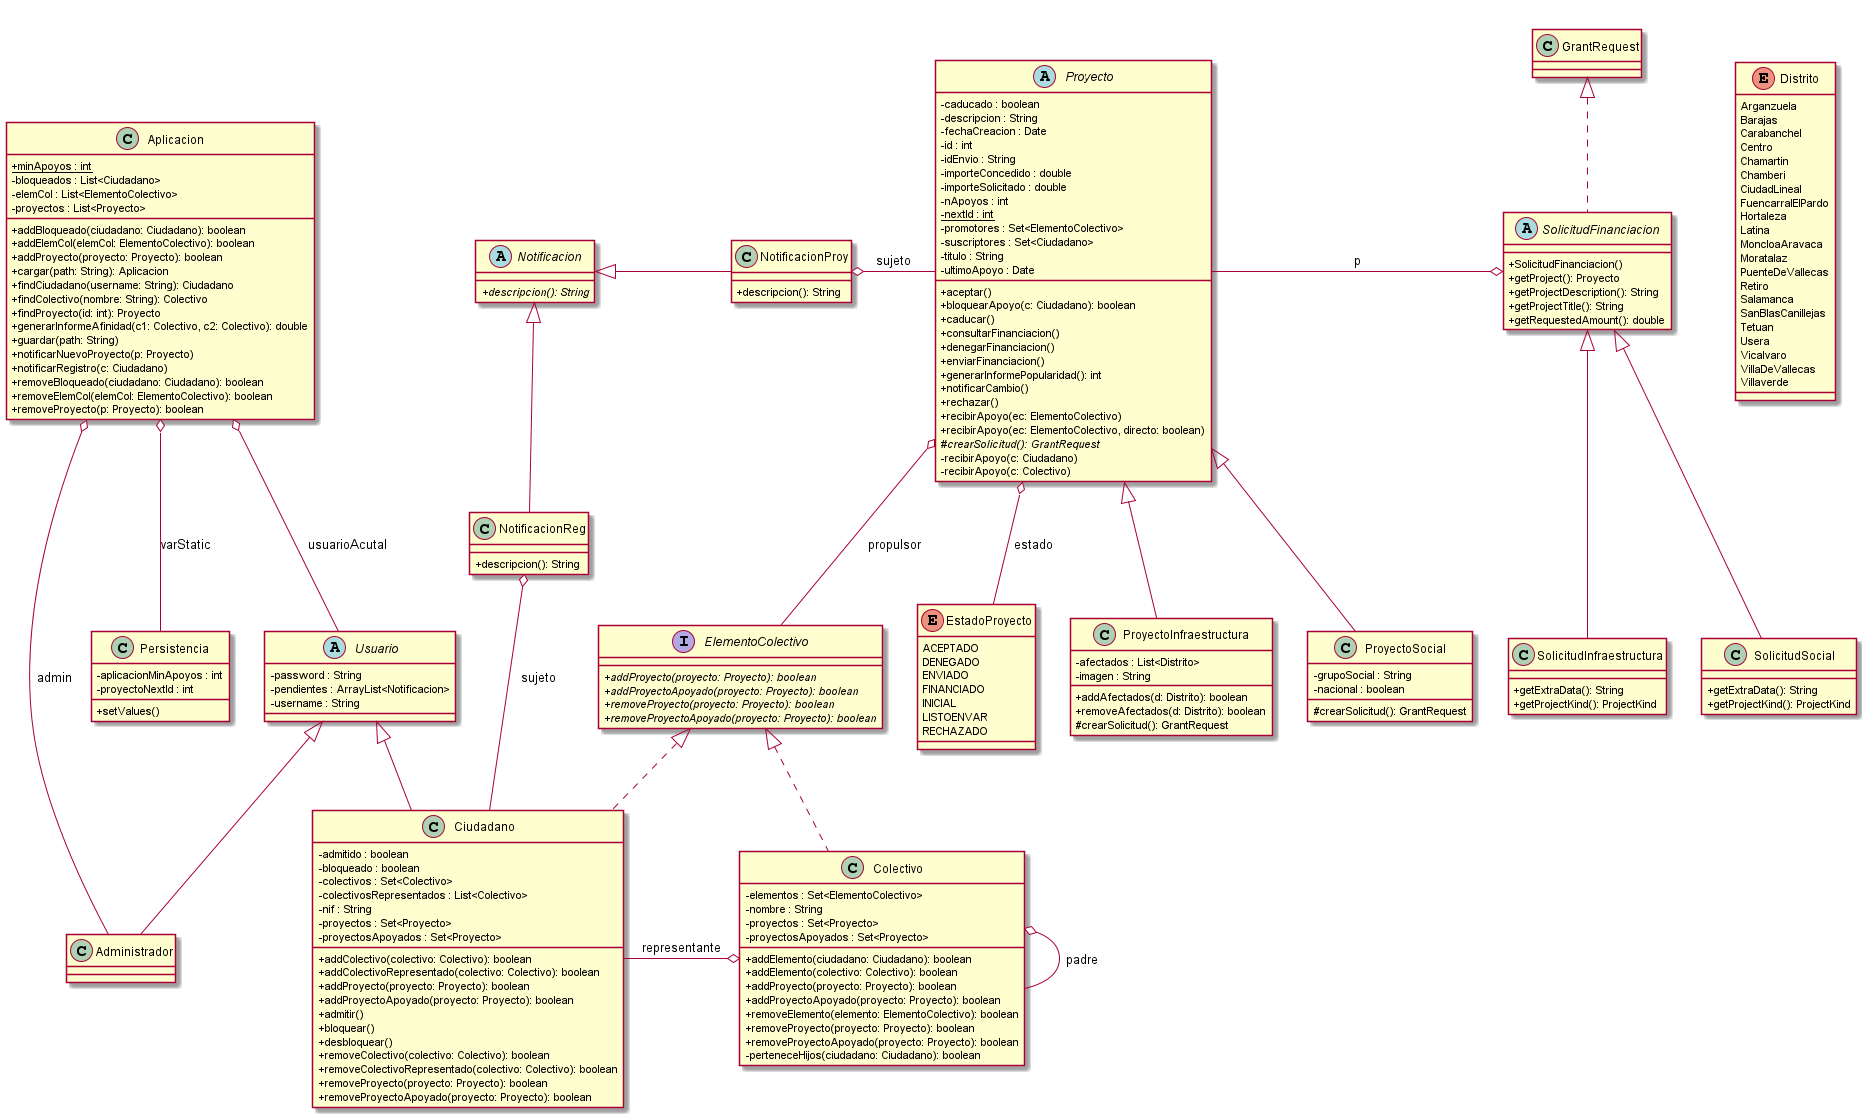

The diagram above was rendered by PlantUML. Its source (embedded in the PNG):
@startuml

title __CLASES's Class Diagram__\n

skinparam classAttributeIconSize 0

      class Administrador {
      }
  
      class Aplicacion {
          {static} + minApoyos : int
          - bloqueados : List<Ciudadano>
          - elemCol : List<ElementoColectivo>
          - proyectos : List<Proyecto>
          + addBloqueado(ciudadano: Ciudadano): boolean
          + addElemCol(elemCol: ElementoColectivo): boolean
          + addProyecto(proyecto: Proyecto): boolean
          + cargar(path: String): Aplicacion
          + findCiudadano(username: String): Ciudadano
          + findColectivo(nombre: String): Colectivo
          + findProyecto(id: int): Proyecto
          + generarInformeAfinidad(c1: Colectivo, c2: Colectivo): double
          + guardar(path: String)
          + notificarNuevoProyecto(p: Proyecto)
          + notificarRegistro(c: Ciudadano)
          + removeBloqueado(ciudadano: Ciudadano): boolean
          + removeElemCol(elemCol: ElementoColectivo): boolean
          + removeProyecto(p: Proyecto): boolean
      }
  

    class Ciudadano {
      - admitido : boolean
      - bloqueado : boolean
      - colectivos : Set<Colectivo>
      - colectivosRepresentados : List<Colectivo>
      - nif : String
      - proyectos : Set<Proyecto>
      - proyectosApoyados : Set<Proyecto>
      + addColectivo(colectivo: Colectivo): boolean
      + addColectivoRepresentado(colectivo: Colectivo): boolean
      + addProyecto(proyecto: Proyecto): boolean
      + addProyectoApoyado(proyecto: Proyecto): boolean
      + admitir()
      + bloquear()
      + desbloquear()
      + removeColectivo(colectivo: Colectivo): boolean
      + removeColectivoRepresentado(colectivo: Colectivo): boolean
      + removeProyecto(proyecto: Proyecto): boolean
      + removeProyectoApoyado(proyecto: Proyecto): boolean
    }

      class Colectivo {
          - elementos : Set<ElementoColectivo>
          - nombre : String
          - proyectos : Set<Proyecto>
          - proyectosApoyados : Set<Proyecto>
          + addElemento(ciudadano: Ciudadano): boolean
          + addElemento(colectivo: Colectivo): boolean
          + addProyecto(proyecto: Proyecto): boolean
          + addProyectoApoyado(proyecto: Proyecto): boolean
          + removeElemento(elemento: ElementoColectivo): boolean
          + removeProyecto(proyecto: Proyecto): boolean
          + removeProyectoApoyado(proyecto: Proyecto): boolean
          - perteneceHijos(ciudadano: Ciudadano): boolean
      }

      enum Distrito {
        Arganzuela
        Barajas
        Carabanchel
        Centro
        Chamartin
        Chamberi
        CiudadLineal
        FuencarralElPardo
        Hortaleza
        Latina
        MoncloaAravaca
        Moratalaz
        PuenteDeVallecas
        Retiro
        Salamanca
        SanBlasCanillejas
        Tetuan
        Usera
        Vicalvaro
        VillaDeVallecas
        Villaverde
      }
  

      interface ElementoColectivo {
          {abstract} + addProyecto(proyecto: Proyecto): boolean
          {abstract} + addProyectoApoyado(proyecto: Proyecto): boolean
          {abstract} + removeProyecto(proyecto: Proyecto): boolean
          {abstract} + removeProyectoApoyado(proyecto: Proyecto): boolean
      }

      enum EstadoProyecto {
        ACEPTADO
        DENEGADO
        ENVIADO
        FINANCIADO
        INICIAL
        LISTOENVAR
        RECHAZADO
      }

      abstract class Notificacion {
          {abstract} + descripcion(): String
      }

      class NotificacionProy {
          + descripcion(): String
      }

      class NotificacionReg {
          + descripcion(): String
      }

      class Persistencia {
          - aplicacionMinApoyos : int
          - proyectoNextId : int
          + setValues()
      }

      abstract class Proyecto {
          - caducado : boolean
          - descripcion : String
          - fechaCreacion : Date
          - id : int
          - idEnvio : String
          - importeConcedido : double
          - importeSolicitado : double
          - nApoyos : int
          {static} - nextId : int
          - promotores : Set<ElementoColectivo>
          - suscriptores : Set<Ciudadano>
          - titulo : String
          - ultimoApoyo : Date
          + aceptar()
          + bloquearApoyo(c: Ciudadano): boolean
          + caducar()
          + consultarFinanciacion()
          + denegarFinanciacion()
          + enviarFinanciacion()
          + generarInformePopularidad(): int
          + notificarCambio()
          + rechazar()
          + recibirApoyo(ec: ElementoColectivo)
          + recibirApoyo(ec: ElementoColectivo, directo: boolean)
          {abstract} # crearSolicitud(): GrantRequest
          - recibirApoyo(c: Ciudadano)
          - recibirApoyo(c: Colectivo)
      }

      class ProyectoInfraestructura {
          - afectados : List<Distrito>
          - imagen : String
          + addAfectados(d: Distrito): boolean
          + removeAfectados(d: Distrito): boolean
          # crearSolicitud(): GrantRequest
      }

      class ProyectoSocial {
          - grupoSocial : String
          - nacional : boolean
          # crearSolicitud(): GrantRequest
      }

      abstract class SolicitudFinanciacion {
          + SolicitudFinanciacion()
          + getProject(): Proyecto
          + getProjectDescription(): String
          + getProjectTitle(): String
          + getRequestedAmount(): double
      }

      class SolicitudInfraestructura {
          + getExtraData(): String
          + getProjectKind(): ProjectKind
      }

      class SolicitudSocial {
          + getExtraData(): String
          + getProjectKind(): ProjectKind
      }

      abstract class Usuario {
          - password : String
          - pendientes : ArrayList<Notificacion>
          - username : String
      }
  

  Administrador -up-|> Usuario
  Aplicacion o-- Administrador : admin
  Aplicacion o-- Usuario : usuarioAcutal
  Aplicacion o-- Persistencia : varStatic
  Ciudadano .up.|> ElementoColectivo
  Ciudadano -up-|> Usuario
  Colectivo .up.|> ElementoColectivo
  Colectivo o-- Colectivo : padre
  Colectivo o-left- Ciudadano : representante
  NotificacionProy -left-|> Notificacion
  NotificacionProy o-right- Proyecto : sujeto
  NotificacionReg -left-|> Notificacion
  NotificacionReg o-- Ciudadano : sujeto
  Proyecto o-- EstadoProyecto : estado
  Proyecto o-- ElementoColectivo : propulsor
  ProyectoInfraestructura -up-|> Proyecto
  ProyectoSocial -up-|> Proyecto
  SolicitudFinanciacion .up.|> GrantRequest
  SolicitudFinanciacion o-left- Proyecto : p
  SolicitudInfraestructura -up-|> SolicitudFinanciacion
  SolicitudSocial -up-|> SolicitudFinanciacion


@enduml